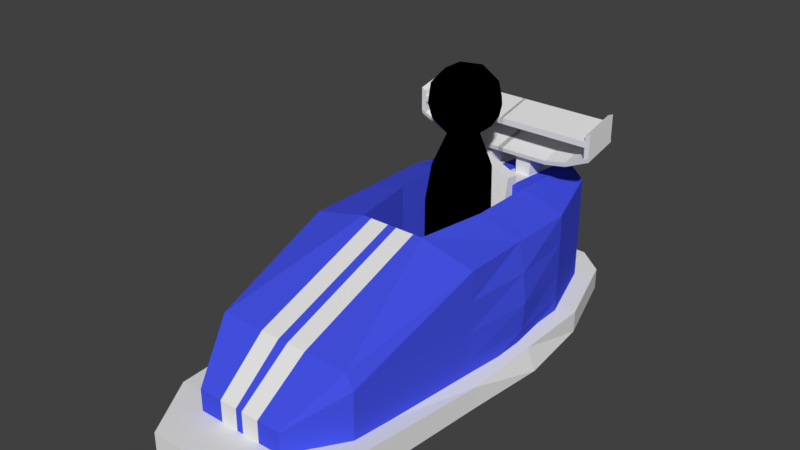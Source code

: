 # Source: Cart.blend  (saved by Blender 2.79.0; exported with 4.5.12 LTS)
import bpy
from mathutils import Matrix  # noqa: F401  (used for matrix-valued properties, if any)

bpy.ops.wm.read_factory_settings(use_empty=True)
scene = bpy.context.scene
scene.name = 'Scene'

# ---- collections
col_collection_1 = bpy.data.collections.new('Collection 1'); scene.collection.children.link(col_collection_1)

# ---- materials (node trees are filled in below, after node groups)
mat_dude = bpy.data.materials.new('DUDE')
mat_dude.alpha_threshold = 0.0
mat_dude.use_transparent_shadow = False
mat_dude.diffuse_color = (0.0, 0.0, 0.0, 1.0)
mat_dude.roughness = 0.5
mat_skirt = bpy.data.materials.new('Skirt')
mat_skirt.alpha_threshold = 0.0
mat_skirt.use_transparent_shadow = False
mat_skirt.roughness = 0.5
mat_cart = bpy.data.materials.new('cart')
mat_cart.alpha_threshold = 0.0
mat_cart.use_transparent_shadow = False
mat_cart.diffuse_color = (0.06046, 0.08596, 0.8, 1.0)
mat_cart.roughness = 0.5
mat_stripe = bpy.data.materials.new('Stripe')
mat_stripe.alpha_threshold = 0.0
mat_stripe.use_transparent_shadow = False
mat_stripe.roughness = 0.5

# ---- material node trees

# ---- world
world_world = bpy.data.worlds.new('World'); scene.world = world_world
world_world.color = (0.05088, 0.05088, 0.05088)
world_world.use_sun_shadow = False
world_world.sun_shadow_jitter_overblur = 0.0
world_world.cycles.sampling_method = 'MANUAL'

# ---- meshes
me_icosphere = bpy.data.meshes.new('Icosphere')
me_icosphere.from_pydata([(0.1091, 0.0, -1.0), (0.8327, -0.5257, -0.4472), (-0.1673, -0.8506, -0.4472), (-0.7853, 0.0, -0.4472), (-0.1673, 0.8506, -0.4472), (0.8327, 0.5257, -0.4472), (0.3855, -0.8506, 0.4472), (-0.6145, -0.5257, 0.4472), (-0.6145, 0.5257, 0.4472), (0.3855, 0.8506, 0.4472), (1.004, 0.0, 0.4472), (0.1091, 0.0, 1.0), (-0.05334, -0.5, -0.8507), (0.5344, -0.309, -0.8507), (0.372, -0.809, -0.5257), (0.9598, 0.0, -0.5257), (0.5344, 0.309, -0.8507), (-0.4166, 0.0, -0.8507), (-0.5791, -0.5, -0.5257), (-0.05334, 0.5, -0.8507), (-0.5791, 0.5, -0.5257), (0.372, 0.809, -0.5257), (1.06, -0.309, 0.0), (1.06, 0.309, 0.0), (0.1091, -1.0, 0.0), (0.6969, -0.809, 0.0), (-0.8419, -0.309, 0.0), (-0.4787, -0.809, 0.0), (-0.4787, 0.809, 0.0), (-0.8419, 0.309, 0.0), (0.6969, 0.809, 0.0), (0.1091, 1.0, 0.0), (0.7973, -0.5, 0.5257), (-0.1538, -0.809, 0.5257), (-0.7415, 0.0, 0.5257), (-0.1538, 0.809, 0.5257), (0.7973, 0.5, 0.5257), (0.2716, -0.5, 0.8507), (0.6348, 0.0, 0.8507), (-0.3162, -0.309, 0.8507), (-0.3162, 0.309, 0.8507), (0.2716, 0.5, 0.8507), (0.1727, -0.203, 0.8442), (0.9133, -0.9435, 1.039), (-0.1102, -1.342, 1.02), (-0.7427, -0.2979, 1.069), (-0.1102, 0.7467, 1.117), (0.9133, 0.3477, 1.098), (0.4556, -1.496, 1.383), (-0.5679, -1.097, 1.402), (-0.5679, 0.1941, 1.461), (0.4556, 0.5931, 1.48), (1.088, -0.4514, 1.432), (0.1727, -0.5463, 1.656), (0.006424, -0.8426, 0.8765), (0.608, -0.6081, 0.8873), (0.4417, -1.278, 0.9908), (1.043, -0.2844, 1.037), (0.608, 0.1508, 0.9224), (-0.3654, -0.2286, 0.9048), (-0.5316, -0.8984, 1.008), (0.006424, 0.3853, 0.9332), (-0.5316, 0.3296, 1.065), (0.4417, 0.709, 1.083), (1.146, -0.7541, 1.233), (1.146, 0.004784, 1.268), (0.1727, -1.603, 1.193), (0.7743, -1.368, 1.204), (-0.8007, -0.7541, 1.233), (-0.4289, -1.368, 1.204), (-0.4289, 0.6188, 1.296), (-0.8007, 0.004784, 1.268), (0.7743, 0.6188, 1.296), (0.1727, 0.8533, 1.307), (0.877, -1.079, 1.435), (-0.09634, -1.458, 1.418), (-0.6979, -0.4649, 1.463), (-0.09634, 0.5285, 1.509), (0.877, 0.1491, 1.492), (0.339, -1.135, 1.567), (0.7107, -0.5207, 1.595), (-0.2626, -0.9002, 1.578), (-0.2626, -0.1412, 1.613), (0.339, 0.09328, 1.624), (0.1649, 1.209, -0.7231), (0.947, -0.08223, -0.8588), (-0.1338, -0.08156, -0.9433), (-0.8019, -0.08333, -0.722), (-0.1338, -0.08507, -0.5007), (0.947, -0.0844, -0.5852), (0.4636, -2.173, -0.9415), (-0.6172, -2.173, -0.8569), (-0.6172, -2.176, -0.5834), (0.4636, -2.176, -0.4988), (1.132, -2.175, -0.7202), (0.1649, -3.467, -0.719), (-0.0107, 0.861, -0.8529), (0.6246, 0.8606, -0.8032), (0.449, 0.1019, -0.9327), (1.084, 0.1003, -0.7222), (0.6246, 0.8593, -0.6424), (-0.4034, 0.8599, -0.7228), (-0.5789, 0.1013, -0.8523), (-0.0107, 0.8589, -0.5928), (-0.5789, 0.09923, -0.5921), (0.449, 0.09859, -0.5117), (1.193, -1.128, -0.8015), (1.193, -1.13, -0.6407), (0.1649, -1.127, -0.9813), (0.8002, -1.127, -0.9316), (-0.8631, -1.128, -0.8015), (-0.4704, -1.127, -0.9316), (-0.4704, -1.131, -0.5106), (-0.8631, -1.13, -0.6407), (0.8002, -1.131, -0.5106), (0.1649, -1.131, -0.4609), (0.9087, -2.357, -0.8501), (-0.1192, -2.356, -0.9305), (-0.7545, -2.358, -0.72), (-0.1192, -2.36, -0.5095), (0.9087, -2.359, -0.5899), (0.3405, -3.117, -0.8494), (0.7331, -3.118, -0.7193), (-0.2948, -3.117, -0.7997), (-0.2948, -3.118, -0.6389), (0.3405, -3.119, -0.5892)], [], [(0, 13, 12), (1, 13, 15), (0, 12, 17), (0, 17, 19), (0, 19, 16), (1, 15, 22), (2, 14, 24), (3, 18, 26), (4, 20, 28), (5, 21, 30), (1, 22, 25), (2, 24, 27), (3, 26, 29), (4, 28, 31), (5, 30, 23), (6, 32, 37), (7, 33, 39), (8, 34, 40), (9, 35, 41), (10, 36, 38), (38, 41, 11), (38, 36, 41), (36, 9, 41), (41, 40, 11), (41, 35, 40), (35, 8, 40), (40, 39, 11), (40, 34, 39), (34, 7, 39), (39, 37, 11), (39, 33, 37), (33, 6, 37), (37, 38, 11), (37, 32, 38), (32, 10, 38), (23, 36, 10), (23, 30, 36), (30, 9, 36), (31, 35, 9), (31, 28, 35), (28, 8, 35), (29, 34, 8), (29, 26, 34), (26, 7, 34), (27, 33, 7), (27, 24, 33), (24, 6, 33), (25, 32, 6), (25, 22, 32), (22, 10, 32), (30, 31, 9), (30, 21, 31), (21, 4, 31), (28, 29, 8), (28, 20, 29), (20, 3, 29), (26, 27, 7), (26, 18, 27), (18, 2, 27), (24, 25, 6), (24, 14, 25), (14, 1, 25), (22, 23, 10), (22, 15, 23), (15, 5, 23), (16, 21, 5), (16, 19, 21), (19, 4, 21), (19, 20, 4), (19, 17, 20), (17, 3, 20), (17, 18, 3), (17, 12, 18), (12, 2, 18), (15, 16, 5), (15, 13, 16), (13, 0, 16), (12, 14, 2), (12, 13, 14), (13, 1, 14), (42, 55, 54), (43, 55, 57), (42, 54, 59), (42, 59, 61), (42, 61, 58), (43, 57, 64), (44, 56, 66), (45, 60, 68), (46, 62, 70), (47, 63, 72), (43, 64, 67), (44, 66, 69), (45, 68, 71), (46, 70, 73), (47, 72, 65), (48, 74, 79), (49, 75, 81), (50, 76, 82), (51, 77, 83), (52, 78, 80), (80, 83, 53), (80, 78, 83), (78, 51, 83), (83, 82, 53), (83, 77, 82), (77, 50, 82), (82, 81, 53), (82, 76, 81), (76, 49, 81), (81, 79, 53), (81, 75, 79), (75, 48, 79), (79, 80, 53), (79, 74, 80), (74, 52, 80), (65, 78, 52), (65, 72, 78), (72, 51, 78), (73, 77, 51), (73, 70, 77), (70, 50, 77), (71, 76, 50), (71, 68, 76), (68, 49, 76), (69, 75, 49), (69, 66, 75), (66, 48, 75), (67, 74, 48), (67, 64, 74), (64, 52, 74), (72, 73, 51), (72, 63, 73), (63, 46, 73), (70, 71, 50), (70, 62, 71), (62, 45, 71), (68, 69, 49), (68, 60, 69), (60, 44, 69), (66, 67, 48), (66, 56, 67), (56, 43, 67), (64, 65, 52), (64, 57, 65), (57, 47, 65), (58, 63, 47), (58, 61, 63), (61, 46, 63), (61, 62, 46), (61, 59, 62), (59, 45, 62), (59, 60, 45), (59, 54, 60), (54, 44, 60), (57, 58, 47), (57, 55, 58), (55, 42, 58), (54, 56, 44), (54, 55, 56), (55, 43, 56), (84, 97, 96), (85, 97, 99), (84, 96, 101), (84, 101, 103), (84, 103, 100), (85, 99, 106), (86, 98, 108), (87, 102, 110), (88, 104, 112), (89, 105, 114), (85, 106, 109), (86, 108, 111), (87, 110, 113), (88, 112, 115), (89, 114, 107), (90, 116, 121), (91, 117, 123), (92, 118, 124), (93, 119, 125), (94, 120, 122), (122, 125, 95), (122, 120, 125), (120, 93, 125), (125, 124, 95), (125, 119, 124), (119, 92, 124), (124, 123, 95), (124, 118, 123), (118, 91, 123), (123, 121, 95), (123, 117, 121), (117, 90, 121), (121, 122, 95), (121, 116, 122), (116, 94, 122), (107, 120, 94), (107, 114, 120), (114, 93, 120), (115, 119, 93), (115, 112, 119), (112, 92, 119), (113, 118, 92), (113, 110, 118), (110, 91, 118), (111, 117, 91), (111, 108, 117), (108, 90, 117), (109, 116, 90), (109, 106, 116), (106, 94, 116), (114, 115, 93), (114, 105, 115), (105, 88, 115), (112, 113, 92), (112, 104, 113), (104, 87, 113), (110, 111, 91), (110, 102, 111), (102, 86, 111), (108, 109, 90), (108, 98, 109), (98, 85, 109), (106, 107, 94), (106, 99, 107), (99, 89, 107), (100, 105, 89), (100, 103, 105), (103, 88, 105), (103, 104, 88), (103, 101, 104), (101, 87, 104), (101, 102, 87), (101, 96, 102), (96, 86, 102), (99, 100, 89), (99, 97, 100), (97, 84, 100), (96, 98, 86), (96, 97, 98), (97, 85, 98)])
me_icosphere.materials.append(mat_dude)
me_icosphere.use_remesh_preserve_volume = False
me_icosphere.use_remesh_preserve_attributes = False
me_icosphere.use_mirror_vertex_groups = False
me_icosphere.update()
me_cube = bpy.data.meshes.new('Cube')
me_cube.from_pydata([(-1.0, -1.0, -1.0), (-1.0, -1.0, 1.0), (-1.0, 1.0, -1.0), (-1.0, 1.0, 1.0), (1.0, -1.0, -1.0), (1.0, -1.0, 1.0), (1.0, 1.0, -1.0), (1.0, 1.0, 1.0), (-1.0, -1.0, -0.7446), (-1.0, 1.0, -0.7446), (1.0, 1.0, -0.7446), (1.0, -1.0, -0.7446), (11.47, 1.0, -0.7446), (11.47, 1.0, -1.0), (11.47, -1.0, -1.0), (11.47, -1.0, -0.7446), (-1.0, 0.0, -1.0), (-0.7224, 0.0, 1.232), (1.0, 0.0, -1.0), (1.278, 0.0, 1.232), (1.0, 0.0, -0.7446), (-1.0, 0.0, -0.7446), (12.07, 0.0, -1.01), (12.07, 0.0, -0.7549), (-1.0, -1.0, 0.2328), (-1.0, 1.0, 0.2328), (1.0, 1.0, 0.2328), (1.0, -1.0, 0.2328), (1.155, 0.0, 0.3629), (-0.8445, 0.0, 0.3629), (5.268, 1.0, -1.0), (5.268, -1.0, -1.0), (5.268, 1.0, -0.7446), (5.268, -1.0, -0.7446), (5.268, 0.0, -0.7446), (5.268, 0.0, -1.0)], [], [(29, 17, 3, 25), (25, 3, 7, 26), (28, 19, 5, 27), (27, 5, 1, 24), (16, 18, 4, 0), (19, 17, 1, 5), (4, 11, 8, 0), (35, 30, 13, 22), (2, 9, 10, 6), (16, 21, 9, 2), (22, 23, 15, 14), (30, 32, 12, 13), (34, 33, 15, 23), (33, 31, 14, 15), (32, 34, 23, 12), (13, 12, 23, 22), (0, 8, 21, 16), (31, 35, 22, 14), (7, 3, 17, 19), (2, 6, 18, 16), (26, 7, 19, 28), (24, 1, 17, 29), (8, 24, 29, 21), (10, 26, 28, 20), (11, 27, 24, 8), (20, 28, 27, 11), (9, 25, 26, 10), (21, 29, 25, 9), (4, 18, 35, 31), (10, 20, 34, 32), (11, 4, 31, 33), (20, 11, 33, 34), (6, 10, 32, 30), (18, 6, 30, 35)])
_k = {(3, 17): 0.39608, (3, 7): 0.39608, (5, 19): 0.39608, (1, 5): 0.39608, (12, 13): 0.51765, (13, 22): 0.51765, (14, 15): 0.51765, (15, 23): 0.51765, (1, 17): 0.39608, (7, 19): 0.39608, (14, 22): 0.51765, (12, 23): 0.51765}
me_cube.attributes.new('crease_edge', 'FLOAT', 'EDGE').data.foreach_set('value', [_k.get((min(e.vertices), max(e.vertices)), 0.0) for e in me_cube.edges])
_uv = me_cube.uv_layers.new(name='UVMap')
_uv.uv.foreach_set('vector', [0.6885, 0.2411, 0.6885, 0.1742, 0.765, 0.193, 0.765, 0.2516, 0.3647, 0.9536, 0.306, 0.9536, 0.306, 0.8006, 0.3647, 0.8006, 0.6868, 0.4128, 0.6858, 0.3458, 0.7641, 0.3643, 0.7641, 0.4229, 0.2473, 0.8006, 0.306, 0.8006, 0.306, 0.9536, 0.2473, 0.9536, 0.0765, 0.0, 0.0765, 0.153, 2.28e-08, 0.153, 2.28e-08, 4.56e-09, 0.6885, 0.0, 0.6885, 0.153, 0.612, 0.1742, 0.612, 0.02122, 0.153, 0.8006, 0.1725, 0.8006, 0.1725, 0.9536, 0.153, 0.9536, 0.0765, 0.4795, 0.153, 0.4795, 0.153, 0.9536, 0.0765, 1.0, 0.459, 0.9536, 0.4395, 0.9536, 0.4395, 0.8006, 0.459, 0.8006, 0.6885, 0.3458, 0.6885, 0.3263, 0.765, 0.3263, 0.765, 0.3458, 0.6315, 0.5797, 0.612, 0.5796, 0.6141, 0.4986, 0.6336, 0.4987, 0.459, 0.4741, 0.4395, 0.4741, 0.4395, 0.0, 0.459, 0.0, 0.5355, 0.5205, 0.459, 0.5205, 0.459, 0.04635, 0.5355, 0.0, 0.1725, 0.4741, 0.153, 0.4741, 0.153, 0.0, 0.1725, 0.0, 0.612, 0.5205, 0.5355, 0.5205, 0.5355, 0.0, 0.612, 0.04635, 0.6336, 0.6508, 0.6141, 0.6507, 0.612, 0.5796, 0.6315, 0.5797, 0.612, 0.3458, 0.612, 0.3263, 0.6885, 0.3263, 0.6885, 0.3458, 0.0, 0.4795, 0.0765, 0.4795, 0.0765, 1.0, 0.0, 0.9536, 0.765, 0.02122, 0.765, 0.1742, 0.6885, 0.153, 0.6885, 0.0, 0.153, 0.0, 0.153, 0.153, 0.0765, 0.153, 0.0765, 0.0, 0.612, 0.4239, 0.612, 0.3653, 0.6858, 0.3458, 0.6868, 0.4128, 0.612, 0.2516, 0.612, 0.193, 0.6885, 0.1742, 0.6885, 0.2411, 0.612, 0.3263, 0.612, 0.2516, 0.6885, 0.2411, 0.6885, 0.3263, 0.612, 0.4986, 0.612, 0.4239, 0.6868, 0.4128, 0.6881, 0.4981, 0.1725, 0.8006, 0.2473, 0.8006, 0.2473, 0.9536, 0.1725, 0.9536, 0.6881, 0.4981, 0.6868, 0.4128, 0.7641, 0.4229, 0.7641, 0.4976, 0.4395, 0.9536, 0.3647, 0.9536, 0.3647, 0.8006, 0.4395, 0.8006, 0.6885, 0.3263, 0.6885, 0.2411, 0.765, 0.2516, 0.765, 0.3263, 2.28e-08, 0.153, 0.0765, 0.153, 0.0765, 0.4795, 0.0, 0.4795, 0.612, 0.847, 0.5355, 0.847, 0.5355, 0.5205, 0.612, 0.5205, 0.1725, 0.8006, 0.153, 0.8006, 0.153, 0.4741, 0.1725, 0.4741, 0.5355, 0.847, 0.459, 0.847, 0.459, 0.5205, 0.5355, 0.5205, 0.459, 0.8006, 0.4395, 0.8006, 0.4395, 0.4741, 0.459, 0.4741, 0.0765, 0.153, 0.153, 0.153, 0.153, 0.4795, 0.0765, 0.4795])
me_cube.use_remesh_preserve_volume = False
me_cube.use_remesh_preserve_attributes = False
me_cube.use_mirror_vertex_groups = False
me_cube.update()
me_cube_000 = bpy.data.meshes.new('Cube.000')
me_cube_000.from_pydata([(-1.0, -1.284, -1.528), (1.0, -1.284, -1.528), (2.995, -1.108, -1.601), (-2.064, -0.9425, -1.527), (-1.0, 0.0, -1.601), (1.0, 0.0, -1.601), (2.995, -0.0002607, -1.601), (-2.316, 0.001882, -1.565), (-1.0, -0.6461, -1.601), (-2.305, -0.6108, -1.559), (1.0, -0.6461, -1.601), (2.995, -0.716, -1.601), (-1.0, -1.284, -1.256), (1.0, -1.284, -1.256), (2.995, -1.108, -1.253), (-2.064, -0.9425, -1.261), (-2.314, 0.001411, -1.278), (-2.307, -0.6104, -1.274), (3.751, -0.6571, -1.253), (3.751, -0.6571, -1.601), (3.751, -0.4245, -1.601), (3.751, 0.0, -1.601), (3.751, 0.0, -1.253), (3.751, -0.4245, -1.253), (0.0, -1.284, -1.528), (0.0, 0.0, -1.601), (0.0, -0.6461, -1.601), (1.409e-08, -1.387, -1.256)], [], [(26, 10, 1, 24), (13, 1, 2, 14), (8, 0, 3, 9), (10, 5, 6, 11), (1, 10, 11, 2), (4, 8, 9, 7), (25, 5, 10, 26), (2, 11, 20, 19), (3, 15, 17, 9), (9, 17, 16, 7), (0, 12, 15, 3), (24, 27, 12, 0), (21, 22, 23, 20), (20, 23, 18, 19), (14, 2, 19, 18), (11, 6, 21, 20), (1, 13, 27, 24), (4, 25, 26, 8), (8, 26, 24, 0), (17, 15, 12, 27, 13, 14, 18, 23, 22, 16)])
_k = {(7, 16): 1.0, (15, 17): 1.0, (16, 17): 1.0, (12, 15): 1.0, (13, 14): 1.0, (14, 18): 1.0, (12, 27): 1.0, (22, 23): 1.0, (18, 23): 1.0, (13, 27): 1.0, (16, 22): 1.0}
me_cube_000.attributes.new('crease_edge', 'FLOAT', 'EDGE').data.foreach_set('value', [_k.get((min(e.vertices), max(e.vertices)), 0.0) for e in me_cube_000.edges])
_uv = me_cube_000.uv_layers.new(name='UVMap')
_uv.uv.foreach_set('vector', [0.3344, 0.3818, 0.3344, 0.5466, 0.2289, 0.5465, 0.2288, 0.3817, 0.4445, 0.5005, 0.4891, 0.501, 0.4979, 0.8311, 0.4409, 0.8304, 0.3344, 0.2169, 0.2288, 0.2169, 0.2851, 0.04153, 0.3399, 0.001731, 0.3344, 0.5466, 0.4408, 0.5466, 0.4408, 0.8753, 0.3229, 0.8754, 0.2289, 0.5465, 0.3344, 0.5466, 0.3229, 0.8754, 0.2584, 0.8754, 0.4408, 0.2169, 0.3344, 0.2169, 0.3399, 0.001731, 0.4409, 0.0, 0.4408, 0.3817, 0.4408, 0.5466, 0.3344, 0.5466, 0.3344, 0.3818, 0.2584, 0.8754, 0.3229, 0.8754, 0.3709, 1.0, 0.3326, 1.0, 0.5057, 0.000832, 0.5497, 0.0, 0.5486, 0.05536, 0.5016, 0.05617, 0.5016, 0.05617, 0.5486, 0.05536, 0.5497, 0.1562, 0.5024, 0.1572, 0.4945, 0.172, 0.4498, 0.1715, 0.4577, 0.0, 0.5016, 0.0005061, 0.4918, 0.3365, 0.4458, 0.3349, 0.4498, 0.1715, 0.4945, 0.172, 0.5588, 0.2655, 0.5016, 0.2655, 0.5016, 0.1955, 0.5588, 0.1955, 0.5588, 0.1955, 0.5016, 0.1955, 0.5016, 0.1572, 0.5588, 0.1572, 0.4409, 0.8304, 0.4979, 0.8311, 0.5016, 0.9601, 0.4445, 0.9594, 0.3229, 0.8754, 0.4408, 0.8753, 0.4409, 1.0, 0.3709, 1.0, 0.4891, 0.501, 0.4445, 0.5005, 0.4458, 0.3349, 0.4918, 0.3365, 0.4408, 0.2169, 0.4408, 0.3817, 0.3344, 0.3818, 0.3344, 0.2169, 0.3344, 0.2169, 0.3344, 0.3818, 0.2288, 0.3817, 0.2288, 0.2169, 0.128, 0.9985, 0.07323, 0.9584, 0.01698, 0.7831, 0.0, 0.6182, 0.01707, 0.4534, 0.04616, 0.1246, 0.1205, 0.0, 0.1589, 9.353e-06, 0.2288, 2.641e-05, 0.2288, 0.9998])
me_cube_000.materials.append(mat_skirt)
me_cube_000.use_remesh_preserve_volume = False
me_cube_000.use_remesh_preserve_attributes = False
me_cube_000.use_mirror_vertex_groups = False
me_cube_000.update()
me_cube_002 = bpy.data.meshes.new('Cube.002')
me_cube_002.from_pydata([(-0.2672, -0.6947, -2.295), (-0.2672, -0.6947, -1.273), (-0.2672, -0.3307, -2.295), (-0.2672, -0.3307, -1.273), (0.2672, -0.6947, -2.295), (0.2672, -0.6947, -1.343), (0.2672, -0.3307, -2.295), (0.2672, -0.3307, -1.343), (-0.48, -1.176, -1.25), (-0.4587, -1.176, -1.15), (-0.48, 0.05719, -1.25), (-0.4587, 0.05719, -1.15), (0.415, -1.176, -1.441), (0.4364, -1.176, -1.342), (0.415, 0.05719, -1.441), (0.4364, 0.05719, -1.342), (-0.48, -1.686, -1.156), (-0.4587, -1.686, -1.057), (0.4364, -1.686, -1.248), (0.415, -1.686, -1.348), (-0.48, -2.244, -0.9026), (-0.4587, -2.244, -0.803), (0.4364, -2.244, -0.9947), (0.415, -2.244, -1.094), (0.4364, -2.13, -1.046), (0.415, -2.13, -1.146), (-0.48, -2.13, -0.9544), (-0.4587, -2.13, -0.8547), (0.4364, -2.244, -0.4533), (-0.4587, -2.244, -0.2616), (0.4364, -2.13, -0.5051), (-0.4587, -2.13, -0.3134), (0.4364, -2.13, -0.9111), (0.4364, -2.13, -0.7757), (0.4364, -2.13, -0.6404), (0.4364, -2.244, -0.5886), (0.4364, -2.244, -0.724), (0.4364, -2.244, -0.8593), (-0.4587, -2.244, -0.6676), (-0.4587, -2.244, -0.5323), (-0.4587, -2.244, -0.397), (-0.4587, -2.13, -0.4487), (-0.4587, -2.13, -0.5841), (-0.4587, -2.13, -0.7194), (0.4364, 0.03155, -0.7757), (0.4364, 0.03155, -0.6404), (-0.4587, 0.03155, -0.4487), (-0.4587, 0.03155, -0.5841)], [], [(0, 1, 3, 2), (2, 3, 7, 6), (6, 7, 5, 4), (4, 5, 1, 0), (2, 6, 4, 0), (7, 3, 1, 5), (8, 9, 11, 10), (10, 11, 15, 14), (14, 15, 13, 12), (13, 9, 17, 18), (10, 14, 12, 8), (15, 11, 9, 13), (25, 24, 22, 23), (12, 13, 18, 19), (9, 8, 16, 17), (8, 12, 19, 16), (23, 22, 21, 20), (26, 25, 23, 20), (27, 26, 20, 21), (35, 34, 30, 28), (18, 17, 27, 24), (17, 16, 26, 27), (16, 19, 25, 26), (19, 18, 24, 25), (30, 31, 29, 28), (41, 40, 29, 31), (40, 35, 28, 29), (34, 41, 31, 30), (24, 27, 43, 32), (32, 43, 42, 33), (34, 33, 44, 45), (21, 22, 37, 38), (38, 37, 36, 39), (39, 36, 35, 40), (27, 21, 38, 43), (43, 38, 39, 42), (42, 39, 40, 41), (22, 24, 32, 37), (37, 32, 33, 36), (36, 33, 34, 35), (44, 47, 46, 45), (33, 42, 47, 44), (41, 34, 45, 46), (42, 41, 46, 47)])
_k = {(0, 2): 1.0, (1, 3): 1.0, (2, 6): 1.0, (3, 7): 1.0, (4, 6): 1.0, (5, 7): 1.0, (0, 4): 1.0, (1, 5): 1.0, (10, 11): 1.0, (10, 14): 1.0, (11, 15): 1.0, (14, 15): 1.0, (44, 45): 1.0, (46, 47): 1.0, (44, 47): 1.0, (45, 46): 1.0}
me_cube_002.attributes.new('crease_edge', 'FLOAT', 'EDGE').data.foreach_set('value', [_k.get((min(e.vertices), max(e.vertices)), 0.0) for e in me_cube_002.edges])
_uv = me_cube_002.uv_layers.new(name='UVMap')
_uv.uv.foreach_set('vector', [0.8946, 0.4973, 0.8946, 0.7242, 0.8135, 0.724, 0.8135, 0.4971, 0.4704, 0.7567, 0.4704, 0.529, 0.5894, 0.5447, 0.5894, 0.7567, 0.9017, 0.0, 0.9017, 0.2113, 0.8206, 0.2114, 0.8206, 0.0001567, 0.3513, 0.7567, 0.3513, 0.5447, 0.4704, 0.529, 0.4704, 0.7567, 0.5112, 0.7567, 0.5112, 0.874, 0.4313, 0.8764, 0.4313, 0.7591, 0.4313, 0.7576, 0.4313, 0.8774, 0.3513, 0.8765, 0.3513, 0.7567, 0.2107, 0.2554, 0.2332, 0.2536, 0.2556, 0.5273, 0.2331, 0.529, 0.9244, 0.2039, 0.9017, 0.2039, 0.9017, 0.0, 0.9244, 0.0, 0.4326, 0.0, 0.4551, 0.001774, 0.4327, 0.2754, 0.4102, 0.2737, 0.6097, 0.2707, 0.8135, 0.2765, 0.8146, 0.3919, 0.6108, 0.3861, 0.2107, 0.5183, 0.007021, 0.5248, 0.0, 0.2542, 0.2037, 0.2476, 0.6168, 0.0, 0.8206, 0.005817, 0.8135, 0.2765, 0.6097, 0.2707, 0.4581, 0.491, 0.4806, 0.4927, 0.49, 0.519, 0.4675, 0.5172, 0.4102, 0.2737, 0.4327, 0.2754, 0.444, 0.3903, 0.4215, 0.3886, 0.2332, 0.2536, 0.2107, 0.2554, 0.222, 0.1405, 0.2445, 0.1387, 0.2037, 0.2476, 0.0, 0.2542, 0.0006121, 0.1387, 0.2043, 0.1322, 0.3513, 0.7582, 0.3286, 0.7582, 0.3286, 0.5543, 0.3513, 0.5543, 0.2094, 0.02696, 0.005714, 0.03348, 0.007021, 0.006524, 0.2107, 0.0, 0.2811, 0.03628, 0.2586, 0.03806, 0.268, 0.01182, 0.2905, 0.01005, 0.5798, 0.5265, 0.5704, 0.5003, 0.6003, 0.5028, 0.6097, 0.529, 0.6108, 0.3861, 0.8146, 0.3919, 0.8206, 0.4971, 0.6168, 0.4913, 0.2445, 0.1387, 0.222, 0.1405, 0.2586, 0.03806, 0.2811, 0.03628, 0.2043, 0.1322, 0.0006121, 0.1387, 0.005714, 0.03348, 0.2094, 0.02696, 0.4215, 0.3886, 0.444, 0.3903, 0.4806, 0.4927, 0.4581, 0.491, 0.9215, 0.7074, 0.9215, 0.9113, 0.8946, 0.9136, 0.8946, 0.7097, 0.3709, 0.02875, 0.3803, 0.002512, 0.4102, 0.0, 0.4008, 0.02624, 0.2402, 0.5353, 0.2402, 0.7393, 0.2107, 0.7329, 0.2107, 0.529, 0.8796, 0.4217, 0.8796, 0.2177, 0.9091, 0.2114, 0.9091, 0.4154, 0.8796, 0.2114, 0.8796, 0.4154, 0.8501, 0.4217, 0.8501, 0.2177, 0.8501, 0.2177, 0.8501, 0.4217, 0.8206, 0.428, 0.8206, 0.2241, 0.5704, 0.5003, 0.5405, 0.4978, 0.5798, 0.01797, 0.6097, 0.02048, 0.3286, 0.5543, 0.3286, 0.7582, 0.2992, 0.7519, 0.2992, 0.548, 0.2992, 0.548, 0.2992, 0.7519, 0.2697, 0.7456, 0.2697, 0.5417, 0.2697, 0.5417, 0.2697, 0.7456, 0.2402, 0.7393, 0.2402, 0.5353, 0.2811, 0.03628, 0.2905, 0.01005, 0.3204, 0.007535, 0.311, 0.03377, 0.311, 0.03377, 0.3204, 0.007535, 0.3503, 0.005023, 0.341, 0.03126, 0.341, 0.03126, 0.3503, 0.005023, 0.3803, 0.002512, 0.3709, 0.02875, 0.49, 0.519, 0.4806, 0.4927, 0.5105, 0.4953, 0.5199, 0.5215, 0.5199, 0.5215, 0.5105, 0.4953, 0.5405, 0.4978, 0.5498, 0.524, 0.5498, 0.524, 0.5405, 0.4978, 0.5704, 0.5003, 0.5798, 0.5265, 0.9241, 0.4971, 0.9241, 0.7011, 0.8946, 0.7074, 0.8946, 0.5035, 0.8135, 0.9718, 0.6097, 0.9731, 0.6097, 0.4984, 0.8135, 0.4971, 0.0, 0.5248, 0.2039, 0.5253, 0.2039, 1.0, 6.639e-08, 0.9995, 0.341, 0.03126, 0.3709, 0.02875, 0.4102, 0.5085, 0.3803, 0.5111])
me_cube_002.use_remesh_preserve_volume = False
me_cube_002.use_remesh_preserve_attributes = False
me_cube_002.use_mirror_vertex_groups = False
me_cube_002.update()
me_cube_001 = bpy.data.meshes.new('Cube.001')
me_cube_001.from_pydata([(-1.0, -1.284, -0.9273), (-1.0, -1.284, 0.8042), (1.0, -1.284, -0.9273), (1.0, -1.284, 0.8042), (2.995, -1.108, -1.0), (2.995, -1.009, 0.2684), (-2.064, -0.9425, -0.9269), (-2.064, -0.9425, 0.8477), (-1.0, 0.0, -1.0), (-1.0, 0.0, 1.0), (1.0, 0.0, -1.0), (1.0, 0.0, 1.0), (2.995, -0.0002607, -1.0), (2.995, -0.0002607, 0.2684), (-2.316, 0.001882, -0.9646), (-2.31, 0.0, 0.8892), (-1.0, -0.6461, -1.0), (1.0, -0.4842, 1.0), (2.995, -0.4948, 0.2684), (-2.305, -0.6108, -0.9581), (-1.0, -0.6461, 1.0), (1.0, -0.6461, -1.0), (2.995, -0.716, -1.0), (-2.31, -0.609, 0.8892), (-1.0, -0.6461, -0.4861), (-1.0, 0.0, -0.4861), (1.0, 0.0, -0.4861), (1.0, -0.6461, -0.4861), (-1.0, -1.284, -0.4945), (-1.0, -1.284, -0.06157), (-1.0, -1.284, 0.3713), (1.0, -1.284, 0.3713), (1.0, -1.284, -0.06157), (1.0, -1.284, -0.4945), (2.995, -1.108, 0.04186), (2.995, -1.108, -0.3054), (2.995, -1.108, -0.6527), (-2.064, -0.9425, -0.4832), (-2.064, -0.9425, -0.03959), (-2.064, -0.9425, 0.4041), (-2.312, 0.0004704, 0.4258), (-2.313, 0.0009409, -0.0377), (-2.314, 0.001411, -0.5012), (-2.309, -0.6094, 0.4274), (-2.308, -0.6099, -0.0344), (-2.307, -0.6104, -0.4962), (3.751, -0.6571, -0.6527), (3.751, -0.6571, -1.0), (3.751, -0.4245, -1.0), (3.751, 0.0, -1.0), (3.751, 0.0, -0.6527), (3.751, -0.4245, -0.6527), (3.751, -0.6571, -0.3054), (3.751, 0.0, -0.3054), (3.751, -0.4245, -0.3054), (1.0, -0.4842, 0.257), (-1.0, -0.6461, 0.257), (1.0, 0.0, 0.257), (-1.0, 0.0, 0.257), (1.65, 0.0, -0.4861), (1.65, -0.6461, -0.4861), (1.65, -0.6461, 0.257), (1.65, 0.0, 0.257), (0.0, -1.284, -0.9275), (0.0, -1.284, 0.8042), (0.0, 0.0, -1.0), (0.0, -0.6461, 1.0), (0.0, -0.6461, -1.0), (0.0, 0.0, -0.4861), (0.0, -0.6461, -0.4861), (0.0, -1.387, -0.4945), (0.0, -1.419, -0.06157), (0.0, -1.373, 0.3713), (0.0, -0.6461, 0.257), (-1.0, -0.456, 1.0), (-1.0, -0.1222, 1.0), (1.0, -0.456, -1.0), (1.0, -0.1222, -1.0), (2.995, -0.5027, -1.0), (2.995, -0.1457, -1.0), (-2.31, -0.4312, 0.8892), (-2.31, -0.1098, 0.8892), (-1.0, -0.1222, -1.0), (-1.0, -0.456, -1.0), (1.0, -0.06825, 1.0), (1.0, -0.348, 1.0), (2.995, -0.07196, 0.2684), (2.995, -0.3552, 0.2684), (-2.312, -0.1092, -0.9624), (-2.309, -0.4318, -0.9602), (-1.0, -0.456, -0.4861), (-1.0, -0.1222, -0.4861), (1.0, -0.1222, -0.4861), (1.0, -0.456, -0.4861), (-2.309, -0.4317, -0.4979), (-2.312, -0.1094, -0.4995), (-2.31, -0.4315, -0.0355), (-2.311, -0.1095, -0.0366), (-2.31, -0.4314, 0.4269), (-2.311, -0.1097, 0.4263), (3.751, -0.3083, -1.0), (3.751, -0.04837, -1.0), (3.751, -0.04837, -0.6527), (3.751, -0.3083, -0.6527), (3.751, -0.04837, -0.3054), (3.751, -0.3083, -0.3054), (-1.0, -0.456, 0.257), (-1.0, -0.1222, 0.257), (1.0, -0.06825, 0.257), (1.0, -0.348, 0.257), (1.65, -0.1222, -0.4861), (1.65, -0.456, -0.4861), (1.65, -0.1222, 0.257), (1.65, -0.456, 0.257), (0.0, -0.1222, -0.4861), (0.0, -0.456, -0.4861), (0.0, -0.1222, -1.0), (0.0, -0.456, -1.0)], [], [(72, 64, 1, 30), (67, 21, 2, 63), (66, 20, 1, 64), (33, 2, 4, 36), (17, 3, 5, 18), (16, 0, 6, 19), (30, 1, 7, 39), (99, 81, 15, 40), (77, 10, 12, 79), (75, 9, 15, 81), (1, 20, 23, 7), (2, 21, 22, 4), (39, 7, 23, 43), (83, 16, 19, 89), (85, 17, 18, 87), (73, 55, 27, 69), (117, 76, 21, 67), (115, 90, 24, 69), (108, 57, 62, 112), (106, 56, 24, 90), (4, 22, 48, 47), (6, 37, 45, 19), (37, 38, 44, 45), (38, 39, 43, 44), (88, 95, 42, 14), (95, 97, 41, 42), (97, 99, 40, 41), (0, 28, 37, 6), (28, 29, 38, 37), (29, 30, 39, 38), (3, 31, 34, 5), (31, 32, 35, 34), (32, 33, 36, 35), (35, 36, 46, 52), (63, 70, 28, 0), (70, 71, 29, 28), (71, 72, 30, 29), (100, 103, 51, 48), (103, 105, 54, 51), (48, 51, 46, 47), (51, 54, 52, 46), (36, 4, 47, 46), (79, 12, 49, 101), (5, 52, 54, 18), (87, 18, 54, 105), (35, 52, 34), (34, 52, 5), (74, 20, 56, 106), (84, 11, 57, 108), (66, 17, 55, 73), (112, 62, 59, 110), (27, 55, 61, 60), (93, 27, 60, 111), (20, 66, 73, 56), (32, 31, 72, 71), (33, 32, 71, 70), (2, 33, 70, 63), (93, 115, 69, 27), (83, 117, 67, 16), (56, 73, 69, 24), (17, 66, 64, 3), (16, 67, 63, 0), (31, 3, 64, 72), (8, 65, 116, 82), (82, 116, 117, 83), (26, 68, 114, 92), (92, 114, 115, 93), (26, 92, 110, 59), (92, 93, 111, 110), (61, 113, 111, 60), (113, 112, 110, 111), (17, 85, 109, 55), (85, 84, 108, 109), (9, 75, 107, 58), (75, 74, 106, 107), (13, 86, 104, 53), (86, 87, 105, 104), (22, 78, 100, 48), (78, 79, 101, 100), (50, 53, 104, 102), (102, 104, 105, 103), (49, 50, 102, 101), (101, 102, 103, 100), (44, 43, 98, 96), (96, 98, 99, 97), (45, 44, 96, 94), (94, 96, 97, 95), (19, 45, 94, 89), (89, 94, 95, 88), (58, 107, 91, 25), (107, 106, 90, 91), (55, 109, 113, 61), (109, 108, 112, 113), (68, 25, 91, 114), (114, 91, 90, 115), (65, 10, 77, 116), (116, 77, 76, 117), (11, 84, 86, 13), (84, 85, 87, 86), (8, 82, 88, 14), (82, 83, 89, 88), (20, 74, 80, 23), (74, 75, 81, 80), (21, 76, 78, 22), (76, 77, 79, 78), (43, 23, 80, 98), (98, 80, 81, 99)])
me_cube_001.polygons.foreach_set('material_index', [0, 0, 0, 0, 0, 0, 0, 0, 0, 0, 0, 0, 0, 0, 0, 0, 0, 0, 0, 0, 0, 0, 0, 0, 0, 0, 0, 0, 0, 0, 0, 0, 0, 0, 0, 0, 0, 0, 0, 0, 0, 0, 0, 0, 0, 0, 0, 0, 0, 0, 0, 0, 0, 0, 0, 0, 0, 0, 0, 0, 0, 0, 0, 0, 1, 0, 0, 0, 0, 0, 1, 0, 1, 0, 1, 0, 1, 0, 1, 0, 1, 0, 1, 0, 1, 0, 1, 0, 1, 0, 0, 0, 1, 0, 0, 0, 1, 0, 1, 0, 1, 0, 1, 0, 1, 0, 1])
_uv = me_cube_001.uv_layers.new(name='UVMap')
_uv.uv.foreach_set('vector', [0.06916, 0.3157, 0.002467, 0.3152, 0.004733, 0.1615, 0.07131, 0.1625, 0.5699, 0.3562, 0.5699, 0.5101, 0.4716, 0.51, 0.4716, 0.3562, 0.3722, 0.3483, 0.3722, 0.1964, 0.4716, 0.2004, 0.4716, 0.3524, 0.1999, 0.4719, 0.2665, 0.4729, 0.2729, 0.7807, 0.2195, 0.7799, 0.3473, 0.5004, 0.4716, 0.5043, 0.4329, 0.8205, 0.3539, 0.821, 0.5699, 0.2024, 0.4716, 0.2024, 0.524, 0.03875, 0.5751, 0.001609, 0.07131, 0.1625, 0.004733, 0.1615, 0.0, 0.0, 0.06823, 0.001028, 0.6865, 0.6215, 0.6866, 0.6927, 0.6697, 0.6927, 0.6696, 0.6214, 0.6505, 0.51, 0.6693, 0.51, 0.6693, 0.8168, 0.6469, 0.8169, 0.2917, 0.1969, 0.2729, 0.1971, 0.2737, 0.0006371, 0.2905, 0.0005222, 0.4716, 0.2004, 0.3722, 0.1964, 0.3672, 0.0, 0.4188, 0.03813, 0.4716, 0.51, 0.5699, 0.5101, 0.5592, 0.8169, 0.4989, 0.8169, 0.8149, 0.6181, 0.8149, 0.6863, 0.7633, 0.6927, 0.7634, 0.6217, 0.5991, 0.2024, 0.5699, 0.2024, 0.5751, 0.001609, 0.6027, 0.001074, 0.3264, 0.5005, 0.3473, 0.5004, 0.3539, 0.821, 0.3324, 0.8212, 0.7838, 0.1538, 0.7847, 0.3081, 0.6695, 0.3076, 0.6696, 0.1538, 0.5991, 0.3562, 0.5992, 0.51, 0.5699, 0.5101, 0.5699, 0.3562, 0.8441, 0.6588, 0.8441, 0.8107, 0.8149, 0.8109, 0.8149, 0.659, 0.9878, 0.1068, 0.9983, 0.1068, 0.9983, 0.2069, 0.9795, 0.2069, 0.6986, 0.807, 0.6694, 0.807, 0.6694, 0.6927, 0.6986, 0.6927, 0.4989, 0.8169, 0.5592, 0.8169, 0.6041, 0.9332, 0.5683, 0.9332, 0.8149, 0.4134, 0.8149, 0.4816, 0.7636, 0.4796, 0.7636, 0.4086, 0.8149, 0.4816, 0.8149, 0.5498, 0.7635, 0.5506, 0.7636, 0.4796, 0.8149, 0.5498, 0.8149, 0.6181, 0.7634, 0.6217, 0.7635, 0.5506, 0.6865, 0.4079, 0.6865, 0.4791, 0.6695, 0.4788, 0.6694, 0.4076, 0.6865, 0.4791, 0.6865, 0.5503, 0.6695, 0.5501, 0.6695, 0.4788, 0.6865, 0.5503, 0.6865, 0.6215, 0.6696, 0.6214, 0.6695, 0.5501, 0.271, 0.1655, 0.2045, 0.1645, 0.2047, 0.003083, 0.2729, 0.004111, 0.2045, 0.1645, 0.1379, 0.1635, 0.1365, 0.002056, 0.2047, 0.003083, 0.1379, 0.1635, 0.07131, 0.1625, 0.06823, 0.001028, 0.1365, 0.002056, 0.0002008, 0.4689, 0.06678, 0.4699, 0.1127, 0.7783, 0.07773, 0.7783, 0.06678, 0.4699, 0.1334, 0.4709, 0.1661, 0.7791, 0.1127, 0.7783, 0.1334, 0.4709, 0.1999, 0.4719, 0.2195, 0.7799, 0.1661, 0.7791, 0.1661, 0.7791, 0.2195, 0.7799, 0.2172, 0.8988, 0.1638, 0.898, 0.2688, 0.3192, 0.2023, 0.3176, 0.2045, 0.1645, 0.271, 0.1655, 0.2023, 0.3176, 0.1358, 0.3164, 0.1379, 0.1635, 0.2045, 0.1645, 0.1358, 0.3164, 0.06916, 0.3157, 0.07131, 0.1625, 0.1379, 0.1635, 0.9463, 0.1068, 0.9463, 0.05342, 0.9642, 0.05342, 0.9642, 0.1068, 0.9463, 0.05342, 0.9463, 9.168e-09, 0.9642, 9.168e-09, 0.9642, 0.05342, 0.9642, 0.1068, 0.9642, 0.05342, 1.0, 0.05342, 1.0, 0.1068, 0.9642, 0.05342, 0.9642, 9.168e-09, 1.0, 0.0, 1.0, 0.05342, 0.2195, 0.7799, 0.2729, 0.7807, 0.2706, 0.8996, 0.2172, 0.8988, 0.6469, 0.8169, 0.6693, 0.8168, 0.6694, 0.9331, 0.6619, 0.9331, 0.4329, 0.8205, 0.3826, 0.9495, 0.3469, 0.9498, 0.3539, 0.821, 0.3324, 0.8212, 0.3539, 0.821, 0.3469, 0.9498, 0.329, 0.9499, 0.1661, 0.7791, 0.1638, 0.898, 0.1127, 0.7783, 0.1127, 0.7783, 0.1638, 0.898, 0.07773, 0.7783, 0.6986, 0.9213, 0.6694, 0.9213, 0.6694, 0.807, 0.6986, 0.807, 0.9094, 0.3212, 0.8989, 0.3212, 0.8989, 0.2069, 0.9094, 0.2069, 0.898, 0.1538, 0.8989, 0.3081, 0.7847, 0.3081, 0.7838, 0.1538, 0.8337, 0.9252, 0.8149, 0.9252, 0.8149, 0.8109, 0.8337, 0.8109, 0.6695, 0.3076, 0.7847, 0.3081, 0.7836, 0.4076, 0.6694, 0.4076, 0.8441, 0.5068, 0.8149, 0.507, 0.8149, 0.4082, 0.8441, 0.408, 0.8982, 0.0, 0.898, 0.1538, 0.7838, 0.1538, 0.784, 3.667e-08, 0.1334, 0.4709, 0.06678, 0.4699, 0.06916, 0.3157, 0.1358, 0.3164, 0.1999, 0.4719, 0.1334, 0.4709, 0.1358, 0.3164, 0.2023, 0.3176, 0.2665, 0.4729, 0.1999, 0.4719, 0.2023, 0.3176, 0.2688, 0.3192, 0.8441, 0.5068, 0.8441, 0.6588, 0.8149, 0.659, 0.8149, 0.507, 0.5991, 0.2024, 0.5991, 0.3562, 0.5699, 0.3562, 0.5699, 0.2024, 0.784, 3.667e-08, 0.7838, 0.1538, 0.6696, 0.1538, 0.6698, 9.168e-08, 0.3473, 0.5004, 0.3722, 0.3483, 0.4716, 0.3524, 0.4716, 0.5043, 0.5699, 0.2024, 0.5699, 0.3562, 0.4716, 0.3562, 0.4716, 0.2024, 0.06678, 0.4699, 0.0002008, 0.4689, 0.002467, 0.3152, 0.06916, 0.3157, 0.6692, 0.2024, 0.6693, 0.3562, 0.6505, 0.3562, 0.6504, 0.2024, 0.6504, 0.2024, 0.6505, 0.3562, 0.5991, 0.3562, 0.5991, 0.2024, 0.9142, 0.5064, 0.9142, 0.6583, 0.8954, 0.6584, 0.8954, 0.5065, 0.8954, 0.5065, 0.8954, 0.6584, 0.8441, 0.6588, 0.8441, 0.5068, 0.9142, 0.5064, 0.8954, 0.5065, 0.8954, 0.4077, 0.9142, 0.4076, 0.8954, 0.5065, 0.8441, 0.5068, 0.8441, 0.408, 0.8954, 0.4077, 0.9143, 0.9252, 0.885, 0.9252, 0.885, 0.8109, 0.9143, 0.8109, 0.885, 0.9252, 0.8337, 0.9252, 0.8337, 0.8109, 0.885, 0.8109, 0.9734, 0.3212, 0.9525, 0.3212, 0.9525, 0.2069, 0.9734, 0.2069, 0.9525, 0.3212, 0.9094, 0.3212, 0.9094, 0.2069, 0.9525, 0.2069, 0.7688, 0.9213, 0.75, 0.9213, 0.75, 0.807, 0.7688, 0.807, 0.75, 0.9213, 0.6986, 0.9213, 0.6986, 0.807, 0.75, 0.807, 0.2779, 0.8216, 0.2889, 0.8215, 0.2891, 0.9502, 0.2817, 0.9502, 0.2889, 0.8215, 0.3324, 0.8212, 0.329, 0.9499, 0.2891, 0.9502, 0.5592, 0.8169, 0.592, 0.8169, 0.622, 0.9332, 0.6041, 0.9332, 0.592, 0.8169, 0.6469, 0.8169, 0.6619, 0.9331, 0.622, 0.9332, 0.8989, 0.05342, 0.8989, 1.834e-08, 0.9064, 1.834e-08, 0.9064, 0.05342, 0.9064, 0.05342, 0.9064, 1.834e-08, 0.9463, 9.168e-09, 0.9463, 0.05342, 0.8989, 0.1068, 0.8989, 0.05342, 0.9064, 0.05342, 0.9064, 0.1068, 0.9064, 0.1068, 0.9064, 0.05342, 0.9463, 0.05342, 0.9463, 0.1068, 0.7635, 0.5506, 0.7634, 0.6217, 0.736, 0.6216, 0.736, 0.5505, 0.736, 0.5505, 0.736, 0.6216, 0.6865, 0.6215, 0.6865, 0.5503, 0.7636, 0.4796, 0.7635, 0.5506, 0.736, 0.5505, 0.7361, 0.4794, 0.7361, 0.4794, 0.736, 0.5505, 0.6865, 0.5503, 0.6865, 0.4791, 0.7636, 0.4086, 0.7636, 0.4796, 0.7361, 0.4794, 0.7361, 0.4082, 0.7361, 0.4082, 0.7361, 0.4794, 0.6865, 0.4791, 0.6865, 0.4079, 0.7688, 0.807, 0.75, 0.807, 0.75, 0.6927, 0.7688, 0.6927, 0.75, 0.807, 0.6986, 0.807, 0.6986, 0.6927, 0.75, 0.6927, 0.9238, 0.1068, 0.9448, 0.1068, 0.9282, 0.2069, 0.8989, 0.2069, 0.9448, 0.1068, 0.9878, 0.1068, 0.9795, 0.2069, 0.9282, 0.2069, 0.9142, 0.6583, 0.9142, 0.8102, 0.8954, 0.8103, 0.8954, 0.6584, 0.8954, 0.6584, 0.8954, 0.8103, 0.8441, 0.8107, 0.8441, 0.6588, 0.6693, 0.3562, 0.6693, 0.51, 0.6505, 0.51, 0.6505, 0.3562, 0.6505, 0.3562, 0.6505, 0.51, 0.5992, 0.51, 0.5991, 0.3562, 0.2729, 0.5009, 0.2834, 0.5008, 0.2889, 0.8215, 0.2779, 0.8216, 0.2834, 0.5008, 0.3264, 0.5005, 0.3324, 0.8212, 0.2889, 0.8215, 0.6692, 0.2024, 0.6504, 0.2024, 0.6523, 0.0005318, 0.6694, 0.0, 0.6504, 0.2024, 0.5991, 0.2024, 0.6027, 0.001074, 0.6523, 0.0005318, 0.3722, 0.1964, 0.343, 0.1966, 0.3399, 0.0001859, 0.3672, 0.0, 0.343, 0.1966, 0.2917, 0.1969, 0.2905, 0.0005222, 0.3399, 0.0001859, 0.5699, 0.5101, 0.5992, 0.51, 0.592, 0.8169, 0.5592, 0.8169, 0.5992, 0.51, 0.6505, 0.51, 0.6469, 0.8169, 0.592, 0.8169, 0.7634, 0.6217, 0.7633, 0.6927, 0.736, 0.6927, 0.736, 0.6216, 0.736, 0.6216, 0.736, 0.6927, 0.6866, 0.6927, 0.6865, 0.6215])
me_cube_001.materials.append(mat_cart)
me_cube_001.materials.append(mat_stripe)
me_cube_001.use_remesh_preserve_volume = False
me_cube_001.use_remesh_preserve_attributes = False
me_cube_001.use_mirror_vertex_groups = False
me_cube_001.update()

# ---- objects
ob_icosphere = bpy.data.objects.new('Icosphere', me_icosphere)
ob_cube_003 = bpy.data.objects.new('Cube.003', me_cube)
ob_cube_002 = bpy.data.objects.new('Cube.002', me_cube_000)
ob_cube_001 = bpy.data.objects.new('Cube.001', me_cube_002)
ob_cube = bpy.data.objects.new('Cube', me_cube_001)

# ---- transforms, parenting, visibility, modifiers, constraints
ob_icosphere.location = (-0.7204, -0.1696, 0.7092)
ob_icosphere.rotation_euler = (-0.1389, -0.0, 0.0)
ob_icosphere.scale = (0.4966, 0.4099, 1.24)
ob_icosphere.lineart.crease_threshold = 0.0
ob_cube_003.location = (-0.6454, 0.2343, 0.2375)
ob_cube_003.rotation_euler = (0.0, -0.1415, -1.571)
ob_cube_003.scale = (0.1071, 0.5002, 0.8985)
ob_cube_003.lineart.crease_threshold = 0.0
ob_cube_002.location = (-0.6137, -0.6275, -2.5)
ob_cube_002.rotation_euler = (8.742e-08, 3.142, -4.712)
ob_cube_002.scale = (1.172, 1.172, 1.172)
ob_cube_002.lineart.crease_threshold = 0.0
_m = ob_cube_002.modifiers.new('Mirror', 'MIRROR')
_m.use_axis = (False, True, False)
ob_cube_001.location = (-0.6097, 0.9931, 2.162)
ob_cube_001.rotation_euler = (0.0, -0.0, -1.571)
ob_cube_001.scale = (0.6277, 0.6277, 0.6277)
ob_cube_001.lineart.crease_threshold = 0.0
_m = ob_cube_001.modifiers.new('Mirror', 'MIRROR')
_m.use_axis = (False, True, False)
ob_cube.location = (-0.6137, -0.6275, -1.863e-09)
ob_cube.rotation_euler = (0.0, -0.0, -1.571)
ob_cube.lineart.crease_threshold = 0.0
_m = ob_cube.modifiers.new('Mirror', 'MIRROR')
_m.use_axis = (False, True, False)

# ---- collection membership
col_collection_1.objects.link(ob_icosphere)
col_collection_1.objects.link(ob_cube_003)
col_collection_1.objects.link(ob_cube_002)
col_collection_1.objects.link(ob_cube_001)
col_collection_1.objects.link(ob_cube)

# ---- scene / render settings (as saved in the file)
scene.frame_start = 1; scene.frame_end = 250; scene.frame_set(1)
scene.render.engine = 'BLENDER_EEVEE_NEXT'
scene.render.resolution_percentage = 50
scene.render.dither_intensity = 0.0
scene.cycles.use_denoising = False
scene.cycles.samples = 128
scene.cycles.sampling_pattern = 'TABULATED_SOBOL'
scene.cycles.use_adaptive_sampling = False
scene.cycles.use_light_tree = False
scene.cycles.blur_glossy = 0.0
scene.cycles.sample_clamp_indirect = 0.0
scene.view_settings.view_transform = 'Standard'
bpy.context.view_layer.update()

# ---- added for rendering (the .blend has no active camera and no usable light): camera, sun
cam_auto = bpy.data.cameras.new('AutoCamera')
cam_auto.lens = 50.0
cam_auto.sensor_width = 36.0
cam_auto.clip_end = 1000.0
ob_auto_camera = bpy.data.objects.new('AutoCamera', cam_auto)
scene.collection.objects.link(ob_auto_camera)
ob_auto_camera.location = (7.50097, -11.2064, 7.44621)
ob_auto_camera.rotation_euler = (1.09748, -7.21219e-08, 0.694738)
scene.camera = ob_auto_camera
light_auto_sun = bpy.data.lights.new('AutoSun', 'SUN')
light_auto_sun.energy = 3.0
light_auto_sun.angle = 0.0523599
ob_auto_sun = bpy.data.objects.new('AutoSun', light_auto_sun)
scene.collection.objects.link(ob_auto_sun)
ob_auto_sun.rotation_euler = (0.872665, 0.174533, 0.523599)
bpy.context.view_layer.update()
